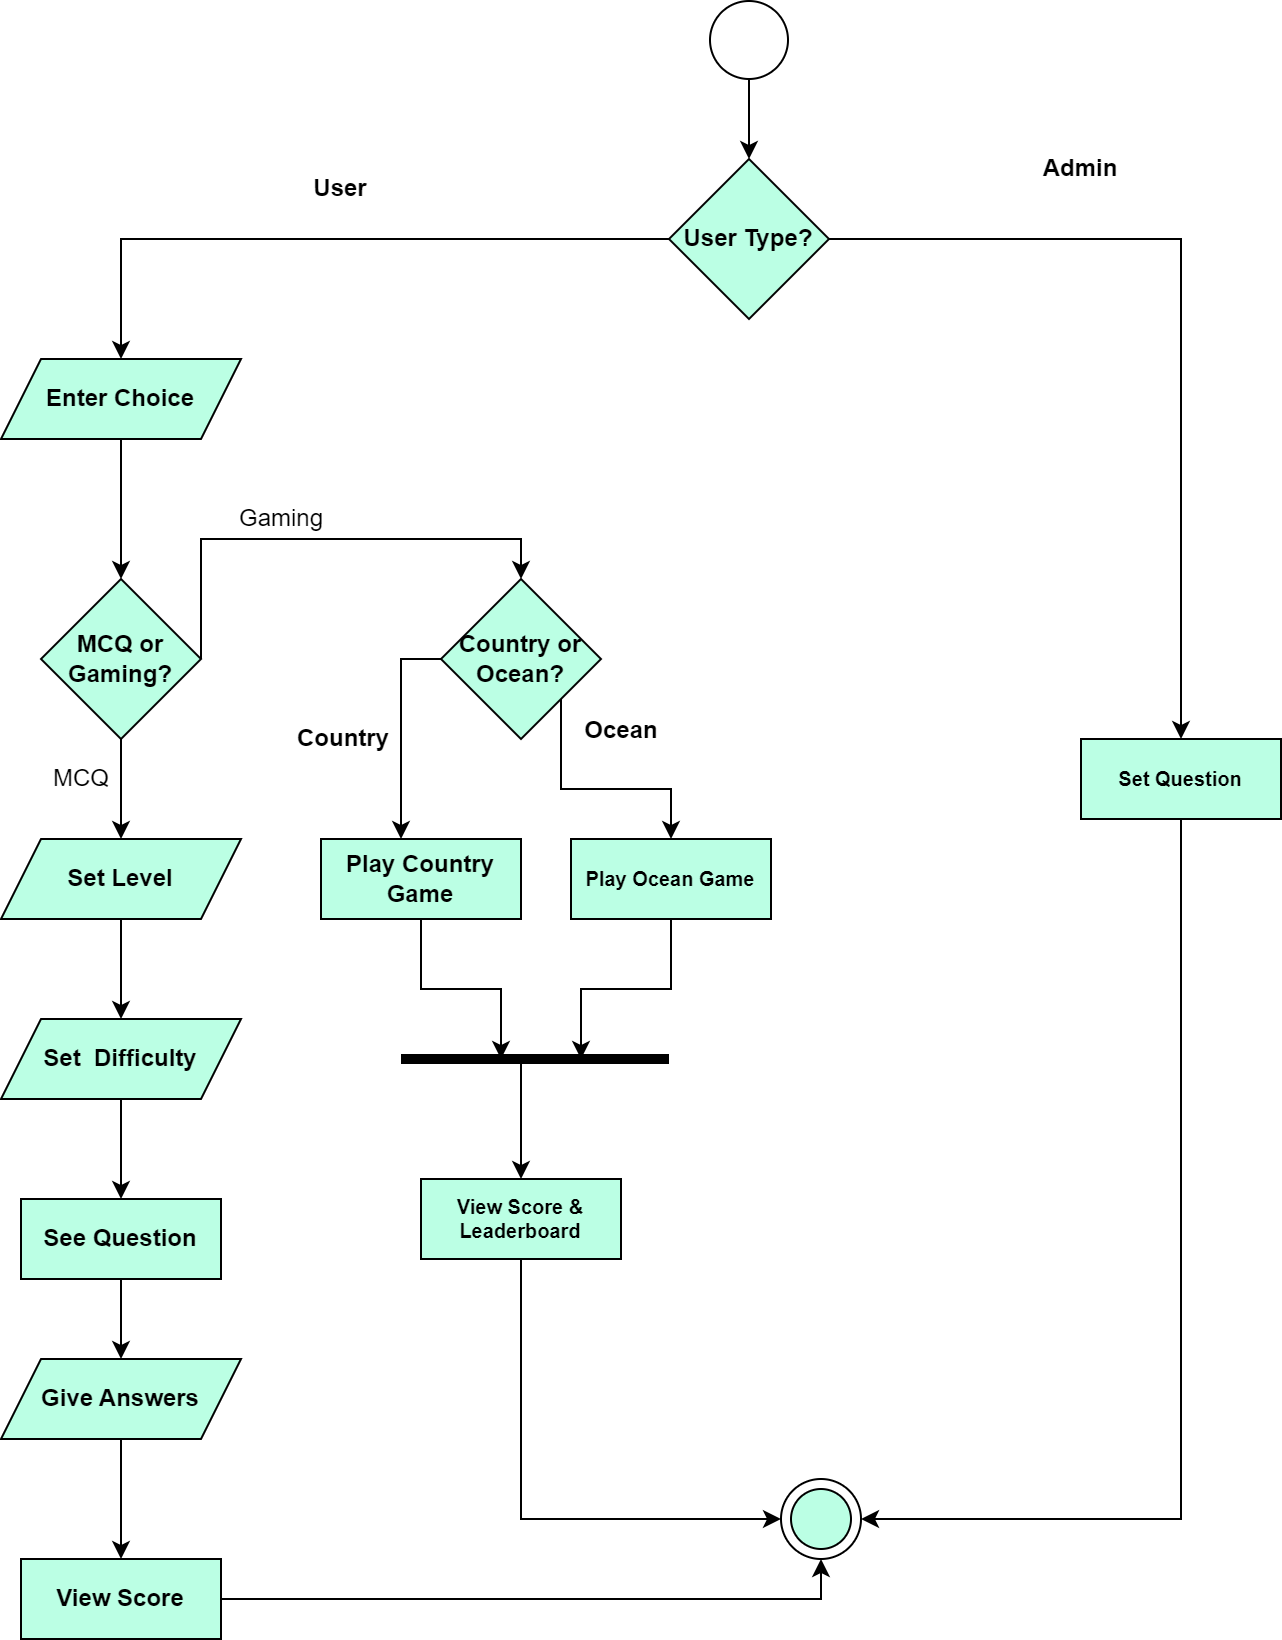

The diagram above was exported from draw.io. Its source (the exported page's mxGraphModel, read from the mxfile embedded in the PNG):
<mxGraphModel dx="1050" dy="581" grid="1" gridSize="10" guides="1" tooltips="1" connect="1" arrows="1" fold="1" page="1" pageScale="1" pageWidth="850" pageHeight="1100" math="0" shadow="0">
  <root>
    <mxCell id="0" />
    <mxCell id="1" parent="0" />
    <mxCell id="UeAlWapipRxI_EJ-iR_m-1" value="" style="ellipse;whiteSpace=wrap;html=1;aspect=fixed;fontStyle=1" parent="1" vertex="1">
      <mxGeometry x="394.5" y="571" width="39" height="39" as="geometry" />
    </mxCell>
    <mxCell id="UeAlWapipRxI_EJ-iR_m-2" value="" style="endArrow=classic;html=1;rounded=0;exitX=0.5;exitY=1;exitDx=0;exitDy=0;fontStyle=1" parent="1" source="UeAlWapipRxI_EJ-iR_m-1" edge="1">
      <mxGeometry width="50" height="50" relative="1" as="geometry">
        <mxPoint x="400" y="530" as="sourcePoint" />
        <mxPoint x="414" y="650" as="targetPoint" />
      </mxGeometry>
    </mxCell>
    <mxCell id="UeAlWapipRxI_EJ-iR_m-3" style="edgeStyle=orthogonalEdgeStyle;rounded=0;orthogonalLoop=1;jettySize=auto;html=1;exitX=0;exitY=0.5;exitDx=0;exitDy=0;entryX=0.5;entryY=0;entryDx=0;entryDy=0;fontStyle=1" parent="1" source="UeAlWapipRxI_EJ-iR_m-5" edge="1">
      <mxGeometry relative="1" as="geometry">
        <mxPoint x="100" y="750" as="targetPoint" />
      </mxGeometry>
    </mxCell>
    <mxCell id="UeAlWapipRxI_EJ-iR_m-4" style="edgeStyle=orthogonalEdgeStyle;rounded=0;orthogonalLoop=1;jettySize=auto;html=1;exitX=1;exitY=0.5;exitDx=0;exitDy=0;entryX=0.5;entryY=0;entryDx=0;entryDy=0;fontStyle=1" parent="1" source="UeAlWapipRxI_EJ-iR_m-5" target="UeAlWapipRxI_EJ-iR_m-9" edge="1">
      <mxGeometry relative="1" as="geometry" />
    </mxCell>
    <mxCell id="UeAlWapipRxI_EJ-iR_m-5" value="User Type?" style="rhombus;whiteSpace=wrap;html=1;fontStyle=1;fillColor=#BBFFE4;" parent="1" vertex="1">
      <mxGeometry x="374" y="650" width="80" height="80" as="geometry" />
    </mxCell>
    <mxCell id="UeAlWapipRxI_EJ-iR_m-6" value="User" style="text;html=1;strokeColor=none;fillColor=none;align=center;verticalAlign=middle;whiteSpace=wrap;rounded=0;fontStyle=1" parent="1" vertex="1">
      <mxGeometry x="180" y="650" width="60" height="30" as="geometry" />
    </mxCell>
    <mxCell id="UeAlWapipRxI_EJ-iR_m-7" value="Admin" style="text;html=1;strokeColor=none;fillColor=none;align=center;verticalAlign=middle;whiteSpace=wrap;rounded=0;fontStyle=1" parent="1" vertex="1">
      <mxGeometry x="550" y="640" width="60" height="30" as="geometry" />
    </mxCell>
    <mxCell id="UeAlWapipRxI_EJ-iR_m-8" style="edgeStyle=orthogonalEdgeStyle;rounded=0;orthogonalLoop=1;jettySize=auto;html=1;exitX=0.5;exitY=1;exitDx=0;exitDy=0;entryX=1;entryY=0.5;entryDx=0;entryDy=0;fontStyle=1" parent="1" source="UeAlWapipRxI_EJ-iR_m-9" target="UeAlWapipRxI_EJ-iR_m-34" edge="1">
      <mxGeometry relative="1" as="geometry" />
    </mxCell>
    <mxCell id="UeAlWapipRxI_EJ-iR_m-9" value="Set Question" style="rounded=0;whiteSpace=wrap;html=1;fontSize=10;fontStyle=1;fillColor=#BBFFE4;" parent="1" vertex="1">
      <mxGeometry x="580" y="940" width="100" height="40" as="geometry" />
    </mxCell>
    <mxCell id="UeAlWapipRxI_EJ-iR_m-10" style="edgeStyle=orthogonalEdgeStyle;rounded=0;orthogonalLoop=1;jettySize=auto;html=1;exitX=0.5;exitY=1;exitDx=0;exitDy=0;entryX=0.5;entryY=0;entryDx=0;entryDy=0;fontStyle=1" parent="1" source="UeAlWapipRxI_EJ-iR_m-11" target="UeAlWapipRxI_EJ-iR_m-13" edge="1">
      <mxGeometry relative="1" as="geometry" />
    </mxCell>
    <mxCell id="UeAlWapipRxI_EJ-iR_m-11" value="Enter Choice" style="shape=parallelogram;perimeter=parallelogramPerimeter;whiteSpace=wrap;html=1;fixedSize=1;fontStyle=1;fillColor=#BBFFE4;" parent="1" vertex="1">
      <mxGeometry x="40" y="750" width="120" height="40" as="geometry" />
    </mxCell>
    <mxCell id="wp12ABXxxJqqDh3JQMc6-1" style="edgeStyle=orthogonalEdgeStyle;rounded=0;orthogonalLoop=1;jettySize=auto;html=1;exitX=1;exitY=0.5;exitDx=0;exitDy=0;entryX=0.5;entryY=0;entryDx=0;entryDy=0;" parent="1" source="UeAlWapipRxI_EJ-iR_m-13" target="UeAlWapipRxI_EJ-iR_m-25" edge="1">
      <mxGeometry relative="1" as="geometry">
        <Array as="points">
          <mxPoint x="140" y="840" />
          <mxPoint x="300" y="840" />
        </Array>
      </mxGeometry>
    </mxCell>
    <mxCell id="wp12ABXxxJqqDh3JQMc6-2" style="edgeStyle=orthogonalEdgeStyle;rounded=0;orthogonalLoop=1;jettySize=auto;html=1;exitX=0.5;exitY=1;exitDx=0;exitDy=0;entryX=0.5;entryY=0;entryDx=0;entryDy=0;" parent="1" source="UeAlWapipRxI_EJ-iR_m-13" target="UeAlWapipRxI_EJ-iR_m-15" edge="1">
      <mxGeometry relative="1" as="geometry" />
    </mxCell>
    <mxCell id="UeAlWapipRxI_EJ-iR_m-13" value="MCQ or Gaming?" style="rhombus;whiteSpace=wrap;html=1;fontStyle=1;fillColor=#BBFFE4;" parent="1" vertex="1">
      <mxGeometry x="60" y="860" width="80" height="80" as="geometry" />
    </mxCell>
    <mxCell id="UeAlWapipRxI_EJ-iR_m-14" style="edgeStyle=orthogonalEdgeStyle;rounded=0;orthogonalLoop=1;jettySize=auto;html=1;exitX=0.5;exitY=1;exitDx=0;exitDy=0;entryX=0.5;entryY=0;entryDx=0;entryDy=0;fontStyle=1" parent="1" source="UeAlWapipRxI_EJ-iR_m-15" target="UeAlWapipRxI_EJ-iR_m-37" edge="1">
      <mxGeometry relative="1" as="geometry">
        <mxPoint x="100" y="1080" as="targetPoint" />
      </mxGeometry>
    </mxCell>
    <mxCell id="UeAlWapipRxI_EJ-iR_m-15" value="&lt;b&gt;Set Level&lt;/b&gt;" style="shape=parallelogram;perimeter=parallelogramPerimeter;whiteSpace=wrap;html=1;fixedSize=1;fontStyle=1;fillColor=#BBFFE4;" parent="1" vertex="1">
      <mxGeometry x="40" y="990" width="120" height="40" as="geometry" />
    </mxCell>
    <mxCell id="UeAlWapipRxI_EJ-iR_m-16" style="edgeStyle=orthogonalEdgeStyle;rounded=0;orthogonalLoop=1;jettySize=auto;html=1;exitX=0.5;exitY=1;exitDx=0;exitDy=0;entryX=0.5;entryY=0;entryDx=0;entryDy=0;fontStyle=1" parent="1" source="UeAlWapipRxI_EJ-iR_m-37" target="UeAlWapipRxI_EJ-iR_m-18" edge="1">
      <mxGeometry relative="1" as="geometry">
        <mxPoint x="100" y="1160" as="sourcePoint" />
      </mxGeometry>
    </mxCell>
    <mxCell id="UeAlWapipRxI_EJ-iR_m-17" style="edgeStyle=orthogonalEdgeStyle;rounded=0;orthogonalLoop=1;jettySize=auto;html=1;exitX=0.5;exitY=1;exitDx=0;exitDy=0;entryX=0.5;entryY=0;entryDx=0;entryDy=0;fontStyle=1" parent="1" source="UeAlWapipRxI_EJ-iR_m-18" target="UeAlWapipRxI_EJ-iR_m-20" edge="1">
      <mxGeometry relative="1" as="geometry" />
    </mxCell>
    <mxCell id="UeAlWapipRxI_EJ-iR_m-18" value="&lt;font style=&quot;font-size: 12px;&quot;&gt;See Question&lt;/font&gt;" style="rounded=0;whiteSpace=wrap;html=1;fontSize=10;fontStyle=1;fillColor=#BBFFE4;" parent="1" vertex="1">
      <mxGeometry x="50" y="1170" width="100" height="40" as="geometry" />
    </mxCell>
    <mxCell id="UeAlWapipRxI_EJ-iR_m-19" style="edgeStyle=orthogonalEdgeStyle;rounded=0;orthogonalLoop=1;jettySize=auto;html=1;exitX=0.5;exitY=1;exitDx=0;exitDy=0;entryX=0.5;entryY=0;entryDx=0;entryDy=0;fontStyle=1" parent="1" source="UeAlWapipRxI_EJ-iR_m-20" target="UeAlWapipRxI_EJ-iR_m-22" edge="1">
      <mxGeometry relative="1" as="geometry" />
    </mxCell>
    <mxCell id="UeAlWapipRxI_EJ-iR_m-20" value="Give Answers" style="shape=parallelogram;perimeter=parallelogramPerimeter;whiteSpace=wrap;html=1;fixedSize=1;fontStyle=1;fillColor=#BBFFE4;" parent="1" vertex="1">
      <mxGeometry x="40" y="1250" width="120" height="40" as="geometry" />
    </mxCell>
    <mxCell id="UeAlWapipRxI_EJ-iR_m-21" style="edgeStyle=orthogonalEdgeStyle;rounded=0;orthogonalLoop=1;jettySize=auto;html=1;exitX=1;exitY=0.5;exitDx=0;exitDy=0;entryX=0.5;entryY=1;entryDx=0;entryDy=0;fontStyle=1" parent="1" source="UeAlWapipRxI_EJ-iR_m-22" target="UeAlWapipRxI_EJ-iR_m-34" edge="1">
      <mxGeometry relative="1" as="geometry" />
    </mxCell>
    <mxCell id="UeAlWapipRxI_EJ-iR_m-22" value="&lt;font style=&quot;font-size: 12px;&quot;&gt;View Score&lt;/font&gt;" style="rounded=0;whiteSpace=wrap;html=1;fontSize=10;fontStyle=1;fillColor=#BBFFE4;" parent="1" vertex="1">
      <mxGeometry x="50" y="1350" width="100" height="40" as="geometry" />
    </mxCell>
    <mxCell id="UeAlWapipRxI_EJ-iR_m-23" style="edgeStyle=orthogonalEdgeStyle;rounded=0;orthogonalLoop=1;jettySize=auto;html=1;exitX=1;exitY=1;exitDx=0;exitDy=0;entryX=0.5;entryY=0;entryDx=0;entryDy=0;fontStyle=1" parent="1" source="UeAlWapipRxI_EJ-iR_m-25" target="UeAlWapipRxI_EJ-iR_m-29" edge="1">
      <mxGeometry relative="1" as="geometry" />
    </mxCell>
    <mxCell id="UeAlWapipRxI_EJ-iR_m-24" style="edgeStyle=orthogonalEdgeStyle;rounded=0;orthogonalLoop=1;jettySize=auto;html=1;exitX=0;exitY=0.5;exitDx=0;exitDy=0;fontStyle=1" parent="1" source="UeAlWapipRxI_EJ-iR_m-25" edge="1">
      <mxGeometry relative="1" as="geometry">
        <mxPoint x="240" y="990" as="targetPoint" />
      </mxGeometry>
    </mxCell>
    <mxCell id="UeAlWapipRxI_EJ-iR_m-25" value="Country or Ocean?" style="rhombus;whiteSpace=wrap;html=1;fontStyle=1;fillColor=#BBFFE4;" parent="1" vertex="1">
      <mxGeometry x="260" y="860" width="80" height="80" as="geometry" />
    </mxCell>
    <mxCell id="UeAlWapipRxI_EJ-iR_m-26" style="edgeStyle=orthogonalEdgeStyle;rounded=0;orthogonalLoop=1;jettySize=auto;html=1;exitX=0.5;exitY=1;exitDx=0;exitDy=0;fontStyle=1" parent="1" source="UeAlWapipRxI_EJ-iR_m-27" edge="1">
      <mxGeometry relative="1" as="geometry">
        <mxPoint x="290" y="1100" as="targetPoint" />
      </mxGeometry>
    </mxCell>
    <mxCell id="UeAlWapipRxI_EJ-iR_m-27" value="&lt;b&gt;&lt;font style=&quot;font-size: 12px;&quot;&gt;Play Country Game&lt;/font&gt;&lt;/b&gt;" style="rounded=0;whiteSpace=wrap;html=1;fontSize=10;fontStyle=1;fillColor=#BBFFE4;" parent="1" vertex="1">
      <mxGeometry x="200" y="990" width="100" height="40" as="geometry" />
    </mxCell>
    <mxCell id="UeAlWapipRxI_EJ-iR_m-28" style="edgeStyle=orthogonalEdgeStyle;rounded=0;orthogonalLoop=1;jettySize=auto;html=1;exitX=0.5;exitY=1;exitDx=0;exitDy=0;fontStyle=1" parent="1" source="UeAlWapipRxI_EJ-iR_m-29" edge="1">
      <mxGeometry relative="1" as="geometry">
        <mxPoint x="330" y="1100" as="targetPoint" />
      </mxGeometry>
    </mxCell>
    <mxCell id="UeAlWapipRxI_EJ-iR_m-29" value="Play Ocean Game" style="rounded=0;whiteSpace=wrap;html=1;fontSize=10;fontStyle=1;fillColor=#BBFFE4;" parent="1" vertex="1">
      <mxGeometry x="325" y="990" width="100" height="40" as="geometry" />
    </mxCell>
    <mxCell id="UeAlWapipRxI_EJ-iR_m-30" value="" style="endArrow=none;html=1;rounded=0;fontSize=10;strokeWidth=5;fontStyle=1" parent="1" edge="1">
      <mxGeometry width="50" height="50" relative="1" as="geometry">
        <mxPoint x="240" y="1100" as="sourcePoint" />
        <mxPoint x="374" y="1100" as="targetPoint" />
      </mxGeometry>
    </mxCell>
    <mxCell id="UeAlWapipRxI_EJ-iR_m-31" style="edgeStyle=orthogonalEdgeStyle;rounded=0;orthogonalLoop=1;jettySize=auto;html=1;exitX=0.5;exitY=0;exitDx=0;exitDy=0;entryX=0.5;entryY=0;entryDx=0;entryDy=0;fontStyle=1" parent="1" target="UeAlWapipRxI_EJ-iR_m-33" edge="1">
      <mxGeometry relative="1" as="geometry">
        <mxPoint x="300" y="1100" as="sourcePoint" />
      </mxGeometry>
    </mxCell>
    <mxCell id="UeAlWapipRxI_EJ-iR_m-32" style="edgeStyle=orthogonalEdgeStyle;rounded=0;orthogonalLoop=1;jettySize=auto;html=1;exitX=0.5;exitY=1;exitDx=0;exitDy=0;entryX=0;entryY=0.5;entryDx=0;entryDy=0;fontStyle=1" parent="1" source="UeAlWapipRxI_EJ-iR_m-33" target="UeAlWapipRxI_EJ-iR_m-34" edge="1">
      <mxGeometry relative="1" as="geometry" />
    </mxCell>
    <mxCell id="UeAlWapipRxI_EJ-iR_m-33" value="View Score &amp;amp; Leaderboard" style="rounded=0;whiteSpace=wrap;html=1;fontSize=10;fontStyle=1;fillColor=#BBFFE4;" parent="1" vertex="1">
      <mxGeometry x="250" y="1160" width="100" height="40" as="geometry" />
    </mxCell>
    <mxCell id="UeAlWapipRxI_EJ-iR_m-34" value="" style="ellipse;whiteSpace=wrap;html=1;aspect=fixed;fontSize=10;fontStyle=1" parent="1" vertex="1">
      <mxGeometry x="430" y="1310" width="40" height="40" as="geometry" />
    </mxCell>
    <mxCell id="UeAlWapipRxI_EJ-iR_m-35" value="Country" style="text;html=1;align=center;verticalAlign=middle;resizable=0;points=[];autosize=1;strokeColor=none;fillColor=none;fontStyle=1" parent="1" vertex="1">
      <mxGeometry x="176" y="925" width="70" height="30" as="geometry" />
    </mxCell>
    <mxCell id="UeAlWapipRxI_EJ-iR_m-36" value="Ocean" style="text;html=1;align=center;verticalAlign=middle;resizable=0;points=[];autosize=1;strokeColor=none;fillColor=none;fontStyle=1" parent="1" vertex="1">
      <mxGeometry x="320" y="921" width="60" height="30" as="geometry" />
    </mxCell>
    <mxCell id="UeAlWapipRxI_EJ-iR_m-37" value="Set&amp;nbsp; Difficulty" style="shape=parallelogram;perimeter=parallelogramPerimeter;whiteSpace=wrap;html=1;fixedSize=1;fontStyle=1;fillColor=#BBFFE4;" parent="1" vertex="1">
      <mxGeometry x="40" y="1080" width="120" height="40" as="geometry" />
    </mxCell>
    <mxCell id="3pwynwTBJLi10Txba4dS-1" value="" style="ellipse;whiteSpace=wrap;html=1;aspect=fixed;fontSize=10;fontStyle=1;fillColor=#BBFFE4;" parent="1" vertex="1">
      <mxGeometry x="435" y="1315" width="30" height="30" as="geometry" />
    </mxCell>
    <mxCell id="wp12ABXxxJqqDh3JQMc6-3" value="MCQ" style="text;html=1;align=center;verticalAlign=middle;resizable=0;points=[];autosize=1;strokeColor=none;fillColor=none;" parent="1" vertex="1">
      <mxGeometry x="55" y="945" width="50" height="30" as="geometry" />
    </mxCell>
    <mxCell id="wp12ABXxxJqqDh3JQMc6-4" value="Gaming" style="text;html=1;align=center;verticalAlign=middle;resizable=0;points=[];autosize=1;strokeColor=none;fillColor=none;" parent="1" vertex="1">
      <mxGeometry x="145" y="815" width="70" height="30" as="geometry" />
    </mxCell>
  </root>
</mxGraphModel>